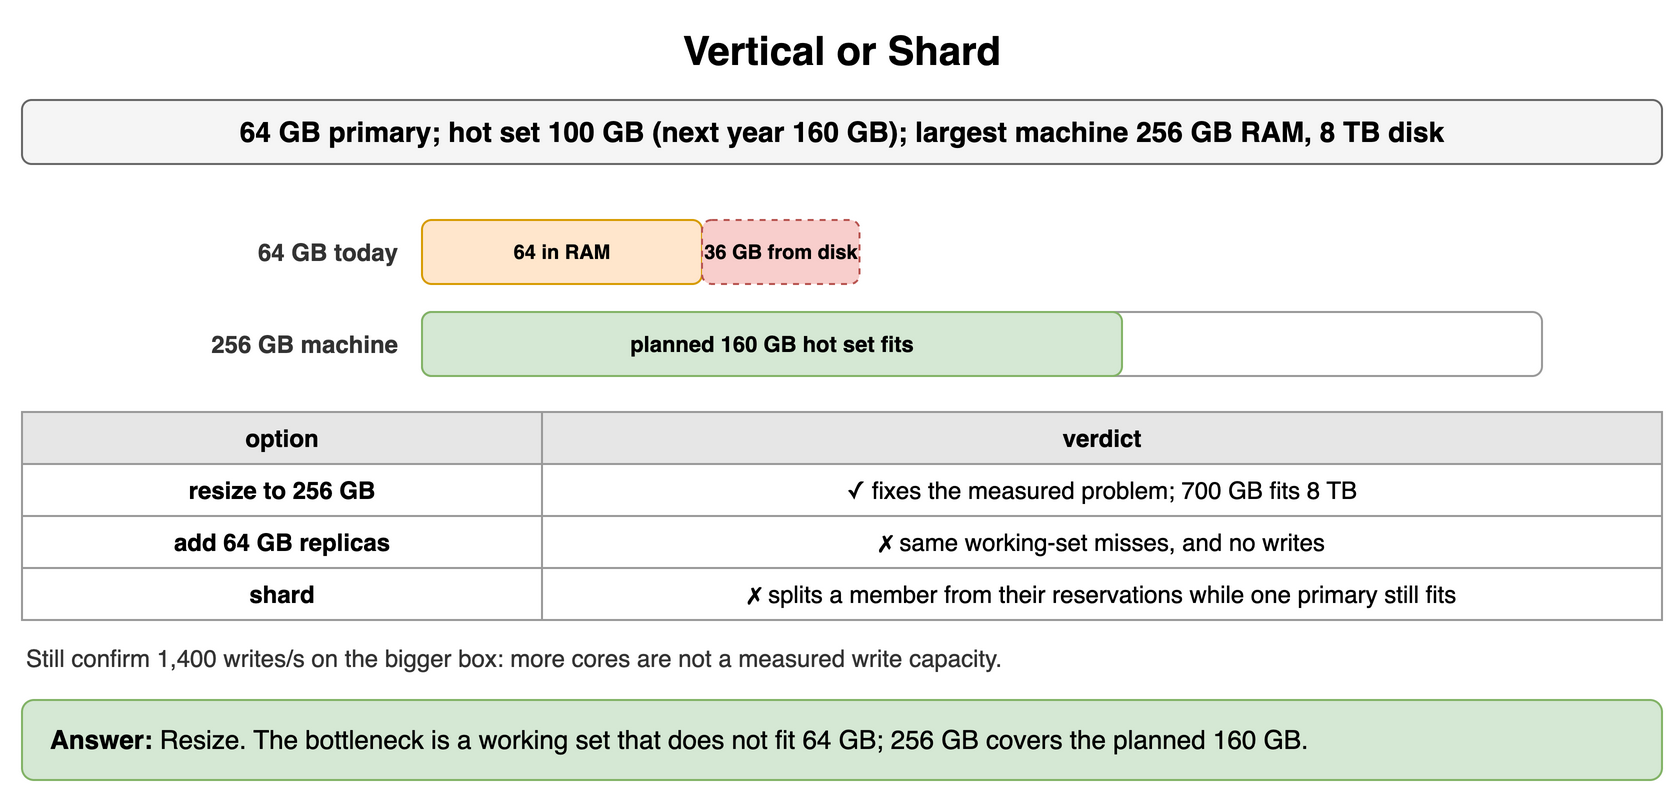

The diagram above was exported from draw.io. Its source (the exported page's mxGraphModel, read from the mxfile embedded in the PNG):
<mxGraphModel dx="900" dy="406" grid="1" gridSize="10" guides="1" tooltips="1" connect="1" arrows="1" fold="1" page="1" pageScale="1" pageWidth="900" pageHeight="406" math="0" shadow="0">
  <root>
    <mxCell id="0" />
    <mxCell id="1" parent="0" />
    <mxCell id="s41" value="Vertical or Shard" style="text;html=1;align=center;verticalAlign=middle;whiteSpace=wrap;fontSize=20;fontStyle=1;" vertex="1" parent="1">
      <mxGeometry x="40" y="10" width="820" height="30" as="geometry" />
    </mxCell>
    <mxCell id="s42" value="64 GB primary; hot set 100 GB (next year 160 GB); largest machine 256 GB RAM, 8 TB disk" style="rounded=1;whiteSpace=wrap;html=1;fillColor=#f5f5f5;strokeColor=#666666;fontStyle=1;fontSize=14;" vertex="1" parent="1">
      <mxGeometry x="40" y="50" width="820" height="32" as="geometry" />
    </mxCell>
    <mxCell id="s43" value="64 GB today" style="text;html=1;whiteSpace=wrap;fontSize=11;align=right;verticalAlign=middle;fontSize=12;fontColor=#333333;fontStyle=1;" vertex="1" parent="1">
      <mxGeometry x="40" y="110" width="190" height="32" as="geometry" />
    </mxCell>
    <mxCell id="s44" value="64 in RAM" style="rounded=1;whiteSpace=wrap;html=1;fillColor=#ffe6cc;strokeColor=#d79b00;fontSize=10;align=center;fontStyle=1;" vertex="1" parent="1">
      <mxGeometry x="240" y="110" width="140.0" height="32" as="geometry" />
    </mxCell>
    <mxCell id="s45" value="36 GB from disk" style="rounded=1;whiteSpace=wrap;html=1;fillColor=#f8cecc;strokeColor=#b85450;fontSize=10;align=center;fontStyle=1;dashed=1;" vertex="1" parent="1">
      <mxGeometry x="380.0" y="110" width="78.75" height="32" as="geometry" />
    </mxCell>
    <mxCell id="s46" value="256 GB machine" style="text;html=1;whiteSpace=wrap;fontSize=11;align=right;verticalAlign=middle;fontSize=12;fontColor=#333333;fontStyle=1;" vertex="1" parent="1">
      <mxGeometry x="40" y="156" width="190" height="32" as="geometry" />
    </mxCell>
    <mxCell id="s47" value="" style="rounded=1;whiteSpace=wrap;html=1;fillColor=#ffffff;strokeColor=#999999;fontSize=12;align=center;fontStyle=1;" vertex="1" parent="1">
      <mxGeometry x="240" y="156" width="560" height="32" as="geometry" />
    </mxCell>
    <mxCell id="s48" value="planned 160 GB hot set fits" style="rounded=1;whiteSpace=wrap;html=1;fillColor=#d5e8d4;strokeColor=#82b366;fontSize=11;align=center;fontStyle=1;" vertex="1" parent="1">
      <mxGeometry x="240" y="156" width="350.0" height="32" as="geometry" />
    </mxCell>
    <mxCell id="s49" value="option" style="whiteSpace=wrap;html=1;fillColor=#e6e6e6;strokeColor=#999999;fontStyle=1;fontSize=12;" vertex="1" parent="1">
      <mxGeometry x="40" y="206" width="260" height="26" as="geometry" />
    </mxCell>
    <mxCell id="s410" value="verdict" style="whiteSpace=wrap;html=1;fillColor=#e6e6e6;strokeColor=#999999;fontStyle=1;fontSize=12;" vertex="1" parent="1">
      <mxGeometry x="300" y="206" width="560" height="26" as="geometry" />
    </mxCell>
    <mxCell id="s411" value="resize to 256 GB" style="whiteSpace=wrap;html=1;strokeColor=#999999;fontSize=12;fillColor=#ffffff;fontStyle=1;" vertex="1" parent="1">
      <mxGeometry x="40" y="232" width="260" height="26" as="geometry" />
    </mxCell>
    <mxCell id="s412" value="✓ fixes the measured problem; 700 GB fits 8 TB" style="whiteSpace=wrap;html=1;strokeColor=#999999;fontSize=12;fillColor=#ffffff;" vertex="1" parent="1">
      <mxGeometry x="300" y="232" width="560" height="26" as="geometry" />
    </mxCell>
    <mxCell id="s413" value="add 64 GB replicas" style="whiteSpace=wrap;html=1;strokeColor=#999999;fontSize=12;fillColor=#ffffff;fontStyle=1;" vertex="1" parent="1">
      <mxGeometry x="40" y="258" width="260" height="26" as="geometry" />
    </mxCell>
    <mxCell id="s414" value="✗ same working-set misses, and no writes" style="whiteSpace=wrap;html=1;strokeColor=#999999;fontSize=12;fillColor=#ffffff;" vertex="1" parent="1">
      <mxGeometry x="300" y="258" width="560" height="26" as="geometry" />
    </mxCell>
    <mxCell id="s415" value="shard" style="whiteSpace=wrap;html=1;strokeColor=#999999;fontSize=12;fillColor=#ffffff;fontStyle=1;" vertex="1" parent="1">
      <mxGeometry x="40" y="284" width="260" height="26" as="geometry" />
    </mxCell>
    <mxCell id="s416" value="✗ splits a member from their reservations while one primary still fits" style="whiteSpace=wrap;html=1;strokeColor=#999999;fontSize=12;fillColor=#ffffff;" vertex="1" parent="1">
      <mxGeometry x="300" y="284" width="560" height="26" as="geometry" />
    </mxCell>
    <mxCell id="s417" value="Still confirm 1,400 writes/s on the bigger box: more cores are not a measured write capacity." style="text;html=1;whiteSpace=wrap;fontSize=11;align=left;verticalAlign=middle;fontSize=12;fontColor=#333333;" vertex="1" parent="1">
      <mxGeometry x="40" y="320" width="820" height="18" as="geometry" />
    </mxCell>
    <mxCell id="s418" value="&lt;b&gt;Answer:&lt;/b&gt; Resize. The bottleneck is a working set that does not fit 64 GB; 256 GB covers the planned 160 GB." style="rounded=1;whiteSpace=wrap;html=1;fillColor=#d5e8d4;strokeColor=#82b366;fontSize=13;align=left;spacingLeft=12;" vertex="1" parent="1">
      <mxGeometry x="40" y="350" width="820" height="40" as="geometry" />
    </mxCell>
  </root>
</mxGraphModel>